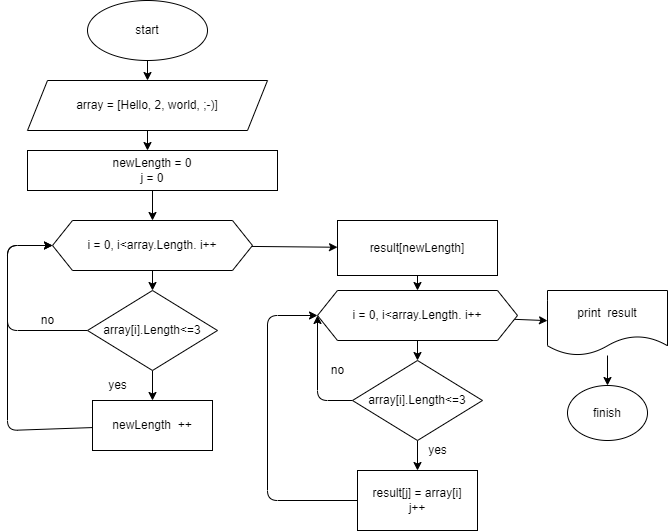

The diagram above was exported from draw.io. Its source (the exported page's mxGraphModel, read from the mxfile embedded in the PNG):
<mxGraphModel dx="935" dy="336" grid="1" gridSize="10" guides="1" tooltips="1" connect="1" arrows="1" fold="1" page="1" pageScale="1" pageWidth="827" pageHeight="1169" math="0" shadow="0">
  <root>
    <mxCell id="0" />
    <mxCell id="1" parent="0" />
    <mxCell id="33" value="" style="edgeStyle=none;html=1;" parent="1" source="4" target="28" edge="1">
      <mxGeometry relative="1" as="geometry" />
    </mxCell>
    <mxCell id="4" value="newLength = 0&lt;br&gt;j = 0" style="whiteSpace=wrap;html=1;" parent="1" vertex="1">
      <mxGeometry x="150" y="160" width="250" height="40" as="geometry" />
    </mxCell>
    <mxCell id="29" value="" style="edgeStyle=none;html=1;" parent="1" source="26" target="27" edge="1">
      <mxGeometry relative="1" as="geometry" />
    </mxCell>
    <mxCell id="26" value="start" style="ellipse;whiteSpace=wrap;html=1;" parent="1" vertex="1">
      <mxGeometry x="210" y="10" width="120" height="60" as="geometry" />
    </mxCell>
    <mxCell id="32" value="" style="edgeStyle=none;html=1;" parent="1" source="27" edge="1">
      <mxGeometry relative="1" as="geometry">
        <mxPoint x="270" y="160" as="targetPoint" />
      </mxGeometry>
    </mxCell>
    <mxCell id="27" value="array = [Hello, 2, world, ;-)]" style="shape=parallelogram;perimeter=parallelogramPerimeter;whiteSpace=wrap;html=1;fixedSize=1;" parent="1" vertex="1">
      <mxGeometry x="150" y="90" width="240" height="50" as="geometry" />
    </mxCell>
    <mxCell id="37" value="" style="edgeStyle=none;html=1;" parent="1" source="28" target="34" edge="1">
      <mxGeometry relative="1" as="geometry" />
    </mxCell>
    <mxCell id="42" value="" style="edgeStyle=none;html=1;" parent="1" source="28" target="41" edge="1">
      <mxGeometry relative="1" as="geometry" />
    </mxCell>
    <mxCell id="28" value="i = 0, i&amp;lt;array.Length. i++" style="shape=hexagon;perimeter=hexagonPerimeter2;whiteSpace=wrap;html=1;fixedSize=1;" parent="1" vertex="1">
      <mxGeometry x="175" y="230" width="200" height="50" as="geometry" />
    </mxCell>
    <mxCell id="36" value="" style="edgeStyle=none;html=1;" parent="1" source="34" target="35" edge="1">
      <mxGeometry relative="1" as="geometry" />
    </mxCell>
    <mxCell id="38" style="edgeStyle=none;html=1;entryX=0;entryY=0.5;entryDx=0;entryDy=0;" parent="1" source="34" target="28" edge="1">
      <mxGeometry relative="1" as="geometry">
        <Array as="points">
          <mxPoint x="130" y="340" />
          <mxPoint x="130" y="255" />
        </Array>
      </mxGeometry>
    </mxCell>
    <mxCell id="34" value="array[i].Length&amp;lt;=3" style="rhombus;whiteSpace=wrap;html=1;" parent="1" vertex="1">
      <mxGeometry x="210" y="300" width="130" height="80" as="geometry" />
    </mxCell>
    <mxCell id="40" style="edgeStyle=none;html=1;entryX=0;entryY=0.5;entryDx=0;entryDy=0;" parent="1" source="35" target="28" edge="1">
      <mxGeometry relative="1" as="geometry">
        <Array as="points">
          <mxPoint x="130" y="440" />
          <mxPoint x="130" y="255" />
        </Array>
      </mxGeometry>
    </mxCell>
    <mxCell id="35" value="newLength&amp;nbsp; ++" style="whiteSpace=wrap;html=1;" parent="1" vertex="1">
      <mxGeometry x="215" y="410" width="120" height="50" as="geometry" />
    </mxCell>
    <mxCell id="44" value="" style="edgeStyle=none;html=1;" parent="1" source="41" edge="1">
      <mxGeometry relative="1" as="geometry">
        <mxPoint x="540" y="300" as="targetPoint" />
      </mxGeometry>
    </mxCell>
    <mxCell id="41" value="result[newLength]" style="whiteSpace=wrap;html=1;" parent="1" vertex="1">
      <mxGeometry x="460" y="230" width="160" height="55" as="geometry" />
    </mxCell>
    <mxCell id="45" value="" style="edgeStyle=none;html=1;" parent="1" source="46" target="47" edge="1">
      <mxGeometry relative="1" as="geometry" />
    </mxCell>
    <mxCell id="57" value="" style="edgeStyle=none;html=1;" parent="1" source="46" target="56" edge="1">
      <mxGeometry relative="1" as="geometry" />
    </mxCell>
    <mxCell id="46" value="i = 0, i&amp;lt;array.Length. i++" style="shape=hexagon;perimeter=hexagonPerimeter2;whiteSpace=wrap;html=1;fixedSize=1;" parent="1" vertex="1">
      <mxGeometry x="440" y="300" width="200" height="50" as="geometry" />
    </mxCell>
    <mxCell id="49" value="" style="edgeStyle=none;html=1;" parent="1" source="47" target="48" edge="1">
      <mxGeometry relative="1" as="geometry" />
    </mxCell>
    <mxCell id="54" style="edgeStyle=none;html=1;entryX=0;entryY=0.5;entryDx=0;entryDy=0;" parent="1" source="47" target="46" edge="1">
      <mxGeometry relative="1" as="geometry">
        <Array as="points">
          <mxPoint x="440" y="410" />
        </Array>
      </mxGeometry>
    </mxCell>
    <mxCell id="47" value="array[i].Length&amp;lt;=3" style="rhombus;whiteSpace=wrap;html=1;" parent="1" vertex="1">
      <mxGeometry x="475" y="370" width="130" height="80" as="geometry" />
    </mxCell>
    <mxCell id="53" style="edgeStyle=none;html=1;entryX=0;entryY=0.5;entryDx=0;entryDy=0;" parent="1" source="48" target="46" edge="1">
      <mxGeometry relative="1" as="geometry">
        <Array as="points">
          <mxPoint x="390" y="510" />
          <mxPoint x="390" y="325" />
        </Array>
      </mxGeometry>
    </mxCell>
    <mxCell id="48" value="result[j] = array[i]&lt;br&gt;j++" style="whiteSpace=wrap;html=1;" parent="1" vertex="1">
      <mxGeometry x="480" y="480" width="120" height="60" as="geometry" />
    </mxCell>
    <mxCell id="50" value="yes" style="text;html=1;align=center;verticalAlign=middle;resizable=0;points=[];autosize=1;strokeColor=none;fillColor=none;" parent="1" vertex="1">
      <mxGeometry x="220" y="380" width="40" height="30" as="geometry" />
    </mxCell>
    <mxCell id="51" value="no" style="text;html=1;align=center;verticalAlign=middle;resizable=0;points=[];autosize=1;strokeColor=none;fillColor=none;" parent="1" vertex="1">
      <mxGeometry x="150" y="315" width="40" height="30" as="geometry" />
    </mxCell>
    <mxCell id="52" value="yes" style="text;html=1;align=center;verticalAlign=middle;resizable=0;points=[];autosize=1;strokeColor=none;fillColor=none;" parent="1" vertex="1">
      <mxGeometry x="540" y="445" width="40" height="30" as="geometry" />
    </mxCell>
    <mxCell id="55" value="no" style="text;html=1;align=center;verticalAlign=middle;resizable=0;points=[];autosize=1;strokeColor=none;fillColor=none;" parent="1" vertex="1">
      <mxGeometry x="440" y="365" width="40" height="30" as="geometry" />
    </mxCell>
    <mxCell id="59" value="" style="edgeStyle=none;html=1;" parent="1" source="56" target="58" edge="1">
      <mxGeometry relative="1" as="geometry" />
    </mxCell>
    <mxCell id="56" value="print&amp;nbsp; result" style="shape=document;whiteSpace=wrap;html=1;boundedLbl=1;" parent="1" vertex="1">
      <mxGeometry x="670" y="300" width="120" height="65" as="geometry" />
    </mxCell>
    <mxCell id="58" value="finish" style="ellipse;whiteSpace=wrap;html=1;" parent="1" vertex="1">
      <mxGeometry x="690" y="395" width="80" height="55" as="geometry" />
    </mxCell>
  </root>
</mxGraphModel>